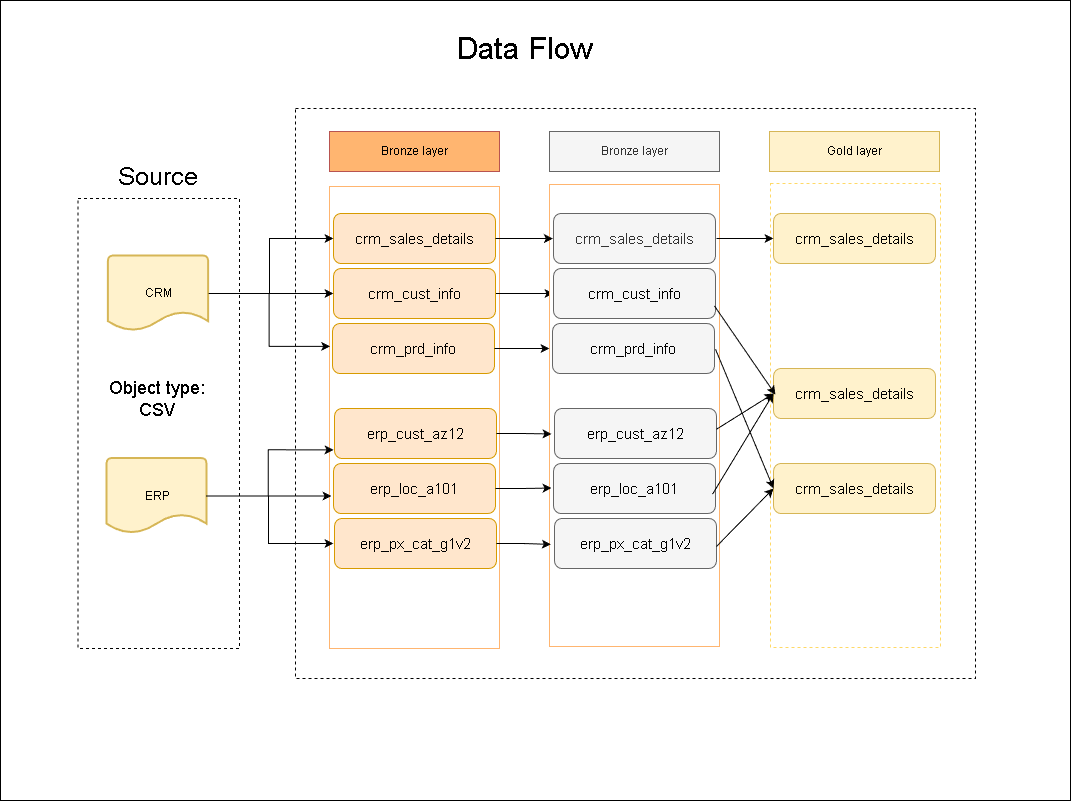

The diagram above was exported from draw.io. Its source (the exported page's mxGraphModel, read from the mxfile embedded in the PNG):
<mxGraphModel dx="2241" dy="2308" grid="1" gridSize="10" guides="1" tooltips="1" connect="1" arrows="1" fold="1" page="1" pageScale="1" pageWidth="827" pageHeight="1169" math="0" shadow="0">
  <root>
    <mxCell id="0" />
    <mxCell id="1" parent="0" />
    <mxCell id="JmTvgqFx7cCHVWxW3f7t-132" parent="1" style="rounded=0;whiteSpace=wrap;html=1;" value="" vertex="1">
      <mxGeometry height="800" width="1070" x="-59" y="-28" as="geometry" />
    </mxCell>
    <mxCell id="JmTvgqFx7cCHVWxW3f7t-2" parent="1" style="rounded=0;whiteSpace=wrap;html=1;dashed=1;" value="" vertex="1">
      <mxGeometry height="570" width="680" x="236" y="80" as="geometry" />
    </mxCell>
    <mxCell id="JmTvgqFx7cCHVWxW3f7t-3" parent="1" style="rounded=0;whiteSpace=wrap;html=1;dashed=1;" value="" vertex="1">
      <mxGeometry height="450" width="161.5" x="18.5" y="170" as="geometry" />
    </mxCell>
    <mxCell id="JmTvgqFx7cCHVWxW3f7t-4" parent="1" style="strokeWidth=2;html=1;shape=mxgraph.flowchart.document2;whiteSpace=wrap;size=0.25;fillColor=#fff2cc;strokeColor=#d6b656;" value="CRM" vertex="1">
      <mxGeometry height="75" width="100.25" x="48.88" y="227.5" as="geometry" />
    </mxCell>
    <mxCell id="JmTvgqFx7cCHVWxW3f7t-5" parent="1" style="strokeWidth=2;html=1;shape=mxgraph.flowchart.document2;whiteSpace=wrap;size=0.25;fillColor=#fff2cc;strokeColor=#d6b656;" value="ERP" vertex="1">
      <mxGeometry height="75" width="100" x="47.5" y="430" as="geometry" />
    </mxCell>
    <mxCell id="JmTvgqFx7cCHVWxW3f7t-6" parent="1" style="text;html=1;whiteSpace=wrap;strokeColor=none;fillColor=none;align=center;verticalAlign=middle;rounded=0;fontSize=18;" value="Object type: CSV" vertex="1">
      <mxGeometry height="50" width="100" x="47.5" y="345" as="geometry" />
    </mxCell>
    <mxCell id="JmTvgqFx7cCHVWxW3f7t-7" parent="1" style="rounded=0;whiteSpace=wrap;html=1;strokeColor=#FFB570;" value="" vertex="1">
      <mxGeometry height="462" width="170" x="270" y="158" as="geometry" />
    </mxCell>
    <mxCell id="JmTvgqFx7cCHVWxW3f7t-8" parent="1" style="rounded=0;whiteSpace=wrap;html=1;fillColor=#FFB570;strokeColor=#b85450;" value="Bronze layer" vertex="1">
      <mxGeometry height="40" width="170" x="270" y="103" as="geometry" />
    </mxCell>
    <mxCell id="JmTvgqFx7cCHVWxW3f7t-9" parent="1" style="text;html=1;whiteSpace=wrap;strokeColor=none;fillColor=none;align=center;verticalAlign=middle;rounded=0;fontStyle=0;fontSize=25;" value="Source" vertex="1">
      <mxGeometry height="30" width="60" x="69" y="132" as="geometry" />
    </mxCell>
    <mxCell id="JmTvgqFx7cCHVWxW3f7t-18" parent="1" style="rounded=0;whiteSpace=wrap;html=1;fillColor=#f5f5f5;strokeColor=#666666;fontColor=#333333;" value="Bronze layer" vertex="1">
      <mxGeometry height="40" width="170" x="490" y="103" as="geometry" />
    </mxCell>
    <mxCell id="JmTvgqFx7cCHVWxW3f7t-27" parent="1" style="rounded=0;whiteSpace=wrap;html=1;fillColor=#fff2cc;strokeColor=#d6b656;" value="Gold layer" vertex="1">
      <mxGeometry height="40" width="170" x="710" y="103" as="geometry" />
    </mxCell>
    <mxCell id="JmTvgqFx7cCHVWxW3f7t-35" parent="1" style="text;html=1;whiteSpace=wrap;strokeColor=none;fillColor=none;align=center;verticalAlign=middle;rounded=0;fontSize=31;" value="Data Flow" vertex="1">
      <mxGeometry height="40" width="270" x="330" as="geometry" />
    </mxCell>
    <mxCell id="JmTvgqFx7cCHVWxW3f7t-46" parent="1" style="rounded=1;whiteSpace=wrap;html=1;fillColor=#ffe6cc;strokeColor=#d79b00;" value="&lt;font style=&quot;font-size: 15px;&quot;&gt;crm_sales_details&lt;/font&gt;" vertex="1">
      <mxGeometry height="50" width="162" x="274" y="185" as="geometry" />
    </mxCell>
    <mxCell id="JmTvgqFx7cCHVWxW3f7t-81" edge="1" parent="1" source="JmTvgqFx7cCHVWxW3f7t-47" style="edgeStyle=orthogonalEdgeStyle;rounded=0;orthogonalLoop=1;jettySize=auto;html=1;entryX=0;entryY=0.5;entryDx=0;entryDy=0;" target="JmTvgqFx7cCHVWxW3f7t-69">
      <mxGeometry relative="1" as="geometry" />
    </mxCell>
    <mxCell id="JmTvgqFx7cCHVWxW3f7t-47" parent="1" style="rounded=1;whiteSpace=wrap;html=1;fillColor=#ffe6cc;strokeColor=#d79b00;" value="&lt;font style=&quot;font-size: 15px;&quot;&gt;crm_cust_info&lt;/font&gt;" vertex="1">
      <mxGeometry height="50" width="162" x="274" y="240" as="geometry" />
    </mxCell>
    <mxCell id="JmTvgqFx7cCHVWxW3f7t-48" parent="1" style="rounded=1;whiteSpace=wrap;html=1;fillColor=#ffe6cc;strokeColor=#d79b00;" value="&lt;font style=&quot;font-size: 15px;&quot;&gt;crm_prd_info&lt;/font&gt;" vertex="1">
      <mxGeometry height="50" width="162" x="273" y="295" as="geometry" />
    </mxCell>
    <mxCell id="JmTvgqFx7cCHVWxW3f7t-49" parent="1" style="rounded=1;whiteSpace=wrap;html=1;fillColor=#ffe6cc;strokeColor=#d79b00;" value="&lt;span style=&quot;font-size: 15px;&quot;&gt;erp_cust_az12&lt;/span&gt;" vertex="1">
      <mxGeometry height="50" width="162" x="275" y="380" as="geometry" />
    </mxCell>
    <mxCell id="JmTvgqFx7cCHVWxW3f7t-50" parent="1" style="rounded=1;whiteSpace=wrap;html=1;fillColor=#ffe6cc;strokeColor=#d79b00;" value="&lt;font style=&quot;font-size: 15px;&quot;&gt;erp_loc_a101&lt;/font&gt;" vertex="1">
      <mxGeometry height="50" width="162" x="274" y="435" as="geometry" />
    </mxCell>
    <mxCell id="JmTvgqFx7cCHVWxW3f7t-51" parent="1" style="rounded=1;whiteSpace=wrap;html=1;fillColor=#ffe6cc;strokeColor=#d79b00;" value="&lt;font style=&quot;font-size: 15px;&quot;&gt;erp_px_cat_g1v2&lt;/font&gt;" vertex="1">
      <mxGeometry height="50" width="162" x="275" y="490" as="geometry" />
    </mxCell>
    <mxCell id="JmTvgqFx7cCHVWxW3f7t-60" edge="1" parent="1" source="JmTvgqFx7cCHVWxW3f7t-4" style="edgeStyle=orthogonalEdgeStyle;rounded=0;orthogonalLoop=1;jettySize=auto;html=1;entryX=0.004;entryY=0.346;entryDx=0;entryDy=0;entryPerimeter=0;" target="JmTvgqFx7cCHVWxW3f7t-7">
      <mxGeometry relative="1" as="geometry" />
    </mxCell>
    <mxCell id="JmTvgqFx7cCHVWxW3f7t-64" edge="1" parent="1" source="JmTvgqFx7cCHVWxW3f7t-5" style="edgeStyle=orthogonalEdgeStyle;rounded=0;orthogonalLoop=1;jettySize=auto;html=1;entryX=0.012;entryY=0.67;entryDx=0;entryDy=0;entryPerimeter=0;" target="JmTvgqFx7cCHVWxW3f7t-7">
      <mxGeometry relative="1" as="geometry" />
    </mxCell>
    <mxCell id="JmTvgqFx7cCHVWxW3f7t-65" edge="1" parent="1" source="JmTvgqFx7cCHVWxW3f7t-5" style="edgeStyle=orthogonalEdgeStyle;rounded=0;orthogonalLoop=1;jettySize=auto;html=1;entryX=0.024;entryY=0.57;entryDx=0;entryDy=0;entryPerimeter=0;" target="JmTvgqFx7cCHVWxW3f7t-7">
      <mxGeometry relative="1" as="geometry" />
    </mxCell>
    <mxCell id="JmTvgqFx7cCHVWxW3f7t-66" edge="1" parent="1" style="edgeStyle=orthogonalEdgeStyle;rounded=0;orthogonalLoop=1;jettySize=auto;html=1;entryX=0;entryY=0.5;entryDx=0;entryDy=0;spacing=0;">
      <mxGeometry relative="1" as="geometry">
        <Array as="points">
          <mxPoint x="209" y="468" />
          <mxPoint x="209" y="515" />
        </Array>
        <mxPoint x="146.5" y="467.5" as="sourcePoint" />
        <mxPoint x="274" y="515" as="targetPoint" />
      </mxGeometry>
    </mxCell>
    <mxCell id="JmTvgqFx7cCHVWxW3f7t-62" edge="1" parent="1" source="JmTvgqFx7cCHVWxW3f7t-4" style="edgeStyle=orthogonalEdgeStyle;rounded=0;orthogonalLoop=1;jettySize=auto;html=1;entryX=0;entryY=0.5;entryDx=0;entryDy=0;" target="JmTvgqFx7cCHVWxW3f7t-46">
      <mxGeometry relative="1" as="geometry">
        <Array as="points">
          <mxPoint x="210" y="265" />
          <mxPoint x="210" y="210" />
        </Array>
      </mxGeometry>
    </mxCell>
    <mxCell id="JmTvgqFx7cCHVWxW3f7t-59" edge="1" parent="1" source="JmTvgqFx7cCHVWxW3f7t-4" style="edgeStyle=orthogonalEdgeStyle;rounded=0;orthogonalLoop=1;jettySize=auto;html=1;entryX=0;entryY=0.5;entryDx=0;entryDy=0;" target="JmTvgqFx7cCHVWxW3f7t-47">
      <mxGeometry relative="1" as="geometry" />
    </mxCell>
    <mxCell id="JmTvgqFx7cCHVWxW3f7t-67" parent="1" style="rounded=0;whiteSpace=wrap;html=1;strokeColor=#FFB570;" value="" vertex="1">
      <mxGeometry height="462" width="170" x="490" y="156" as="geometry" />
    </mxCell>
    <mxCell id="JmTvgqFx7cCHVWxW3f7t-68" parent="1" style="rounded=1;whiteSpace=wrap;html=1;fillColor=#f5f5f5;strokeColor=#666666;fontColor=#333333;" value="&lt;font style=&quot;font-size: 15px;&quot;&gt;crm_sales_details&lt;/font&gt;" vertex="1">
      <mxGeometry height="50" width="162" x="494" y="185" as="geometry" />
    </mxCell>
    <mxCell id="JmTvgqFx7cCHVWxW3f7t-69" parent="1" style="rounded=1;whiteSpace=wrap;html=1;fillColor=#f5f5f5;strokeColor=#666666;fontColor=#333333;" value="&lt;span style=&quot;color: rgb(0, 0, 0); font-size: 15px;&quot;&gt;crm_cust_info&lt;/span&gt;" vertex="1">
      <mxGeometry height="50" width="162" x="494" y="240" as="geometry" />
    </mxCell>
    <mxCell id="JmTvgqFx7cCHVWxW3f7t-70" parent="1" style="rounded=1;whiteSpace=wrap;html=1;fillColor=#f5f5f5;strokeColor=#666666;fontColor=#333333;" value="&lt;span style=&quot;color: rgb(0, 0, 0); font-size: 15px;&quot;&gt;crm_prd_info&lt;/span&gt;" vertex="1">
      <mxGeometry height="50" width="162" x="493" y="295" as="geometry" />
    </mxCell>
    <mxCell id="JmTvgqFx7cCHVWxW3f7t-71" parent="1" style="rounded=1;whiteSpace=wrap;html=1;fillColor=#f5f5f5;strokeColor=#666666;fontColor=#333333;" value="&lt;span style=&quot;color: rgb(0, 0, 0); font-size: 15px;&quot;&gt;erp_cust_az12&lt;/span&gt;" vertex="1">
      <mxGeometry height="50" width="162" x="495" y="380" as="geometry" />
    </mxCell>
    <mxCell id="JmTvgqFx7cCHVWxW3f7t-72" parent="1" style="rounded=1;whiteSpace=wrap;html=1;fillColor=#f5f5f5;strokeColor=#666666;fontColor=#333333;" value="&lt;span style=&quot;color: rgb(0, 0, 0); font-size: 15px;&quot;&gt;erp_loc_a101&lt;/span&gt;" vertex="1">
      <mxGeometry height="50" width="162" x="494" y="435" as="geometry" />
    </mxCell>
    <mxCell id="JmTvgqFx7cCHVWxW3f7t-73" parent="1" style="rounded=1;whiteSpace=wrap;html=1;fillColor=#f5f5f5;strokeColor=#666666;fontColor=#333333;" value="&lt;span style=&quot;color: rgb(0, 0, 0); font-size: 15px;&quot;&gt;erp_px_cat_g1v2&lt;/span&gt;" vertex="1">
      <mxGeometry height="50" width="162" x="495" y="490" as="geometry" />
    </mxCell>
    <mxCell id="JmTvgqFx7cCHVWxW3f7t-79" edge="1" parent="1" source="JmTvgqFx7cCHVWxW3f7t-46" style="edgeStyle=orthogonalEdgeStyle;rounded=0;orthogonalLoop=1;jettySize=auto;html=1;entryX=0.02;entryY=0.117;entryDx=0;entryDy=0;entryPerimeter=0;" target="JmTvgqFx7cCHVWxW3f7t-67">
      <mxGeometry relative="1" as="geometry" />
    </mxCell>
    <mxCell id="JmTvgqFx7cCHVWxW3f7t-83" edge="1" parent="1" source="JmTvgqFx7cCHVWxW3f7t-48" style="edgeStyle=orthogonalEdgeStyle;rounded=0;orthogonalLoop=1;jettySize=auto;html=1;entryX=0;entryY=0.355;entryDx=0;entryDy=0;entryPerimeter=0;" target="JmTvgqFx7cCHVWxW3f7t-67">
      <mxGeometry relative="1" as="geometry" />
    </mxCell>
    <mxCell id="JmTvgqFx7cCHVWxW3f7t-87" edge="1" parent="1" source="JmTvgqFx7cCHVWxW3f7t-50" style="edgeStyle=orthogonalEdgeStyle;rounded=0;orthogonalLoop=1;jettySize=auto;html=1;entryX=0.012;entryY=0.657;entryDx=0;entryDy=0;entryPerimeter=0;" target="JmTvgqFx7cCHVWxW3f7t-67">
      <mxGeometry relative="1" as="geometry" />
    </mxCell>
    <mxCell id="JmTvgqFx7cCHVWxW3f7t-88" edge="1" parent="1" source="JmTvgqFx7cCHVWxW3f7t-49" style="edgeStyle=orthogonalEdgeStyle;rounded=0;orthogonalLoop=1;jettySize=auto;html=1;entryX=0.012;entryY=0.54;entryDx=0;entryDy=0;entryPerimeter=0;" target="JmTvgqFx7cCHVWxW3f7t-67">
      <mxGeometry relative="1" as="geometry" />
    </mxCell>
    <mxCell id="JmTvgqFx7cCHVWxW3f7t-89" edge="1" parent="1" source="JmTvgqFx7cCHVWxW3f7t-51" style="edgeStyle=orthogonalEdgeStyle;rounded=0;orthogonalLoop=1;jettySize=auto;html=1;entryX=0.008;entryY=0.779;entryDx=0;entryDy=0;entryPerimeter=0;" target="JmTvgqFx7cCHVWxW3f7t-67">
      <mxGeometry relative="1" as="geometry" />
    </mxCell>
    <mxCell id="JmTvgqFx7cCHVWxW3f7t-110" parent="1" style="rounded=0;whiteSpace=wrap;html=1;dashed=1;strokeColor=#FFD966;" value="" vertex="1">
      <mxGeometry height="464" width="170" x="711" y="155" as="geometry" />
    </mxCell>
    <mxCell id="JmTvgqFx7cCHVWxW3f7t-111" parent="1" style="rounded=1;whiteSpace=wrap;html=1;fillColor=#fff2cc;strokeColor=#d6b656;" value="&lt;font style=&quot;font-size: 15px;&quot;&gt;crm_sales_details&lt;/font&gt;" vertex="1">
      <mxGeometry height="50" width="162" x="714" y="185" as="geometry" />
    </mxCell>
    <mxCell id="JmTvgqFx7cCHVWxW3f7t-112" parent="1" style="rounded=1;whiteSpace=wrap;html=1;fillColor=#fff2cc;strokeColor=#d6b656;" value="&lt;font style=&quot;font-size: 15px;&quot;&gt;crm_sales_details&lt;/font&gt;" vertex="1">
      <mxGeometry height="50" width="162" x="714" y="340" as="geometry" />
    </mxCell>
    <mxCell id="JmTvgqFx7cCHVWxW3f7t-113" parent="1" style="rounded=1;whiteSpace=wrap;html=1;fillColor=#fff2cc;strokeColor=#d6b656;" value="&lt;font style=&quot;font-size: 15px;&quot;&gt;crm_sales_details&lt;/font&gt;" vertex="1">
      <mxGeometry height="50" width="162" x="714" y="435" as="geometry" />
    </mxCell>
    <mxCell id="JmTvgqFx7cCHVWxW3f7t-104" edge="1" parent="1" style="edgeStyle=orthogonalEdgeStyle;rounded=0;orthogonalLoop=1;jettySize=auto;html=1;entryX=0.02;entryY=0.117;entryDx=0;entryDy=0;entryPerimeter=0;">
      <mxGeometry relative="1" as="geometry">
        <mxPoint x="657" y="210" as="sourcePoint" />
        <mxPoint x="714" y="210" as="targetPoint" />
      </mxGeometry>
    </mxCell>
    <mxCell id="JmTvgqFx7cCHVWxW3f7t-125" edge="1" parent="1" style="endArrow=classic;html=1;rounded=0;entryX=0.029;entryY=0.455;entryDx=0;entryDy=0;entryPerimeter=0;" target="JmTvgqFx7cCHVWxW3f7t-110" value="">
      <mxGeometry height="50" relative="1" width="50" as="geometry">
        <mxPoint x="655" y="277.5" as="sourcePoint" />
        <mxPoint x="705" y="227.5" as="targetPoint" />
      </mxGeometry>
    </mxCell>
    <mxCell id="JmTvgqFx7cCHVWxW3f7t-126" edge="1" parent="1" style="endArrow=classic;html=1;rounded=0;entryX=0;entryY=0.5;entryDx=0;entryDy=0;" target="JmTvgqFx7cCHVWxW3f7t-113" value="">
      <mxGeometry height="50" relative="1" width="50" as="geometry">
        <mxPoint x="656" y="320.75" as="sourcePoint" />
        <mxPoint x="717" y="409.25" as="targetPoint" />
      </mxGeometry>
    </mxCell>
    <mxCell id="JmTvgqFx7cCHVWxW3f7t-127" edge="1" parent="1" style="endArrow=classic;html=1;rounded=0;entryX=0;entryY=0.5;entryDx=0;entryDy=0;" target="JmTvgqFx7cCHVWxW3f7t-112" value="">
      <mxGeometry height="50" relative="1" width="50" as="geometry">
        <mxPoint x="657" y="400.75" as="sourcePoint" />
        <mxPoint x="715" y="540" as="targetPoint" />
      </mxGeometry>
    </mxCell>
    <mxCell id="JmTvgqFx7cCHVWxW3f7t-129" edge="1" parent="1" style="endArrow=classic;html=1;rounded=0;entryX=0;entryY=0.5;entryDx=0;entryDy=0;" target="JmTvgqFx7cCHVWxW3f7t-112" value="">
      <mxGeometry height="50" relative="1" width="50" as="geometry">
        <mxPoint x="653" y="465.75" as="sourcePoint" />
        <mxPoint x="710" y="430" as="targetPoint" />
      </mxGeometry>
    </mxCell>
    <mxCell id="JmTvgqFx7cCHVWxW3f7t-131" edge="1" parent="1" style="endArrow=classic;html=1;rounded=0;entryX=0;entryY=0.5;entryDx=0;entryDy=0;" target="JmTvgqFx7cCHVWxW3f7t-113" value="">
      <mxGeometry height="50" relative="1" width="50" as="geometry">
        <Array as="points" />
        <mxPoint x="657" y="517.88" as="sourcePoint" />
        <mxPoint x="718" y="417.13" as="targetPoint" />
      </mxGeometry>
    </mxCell>
  </root>
</mxGraphModel>